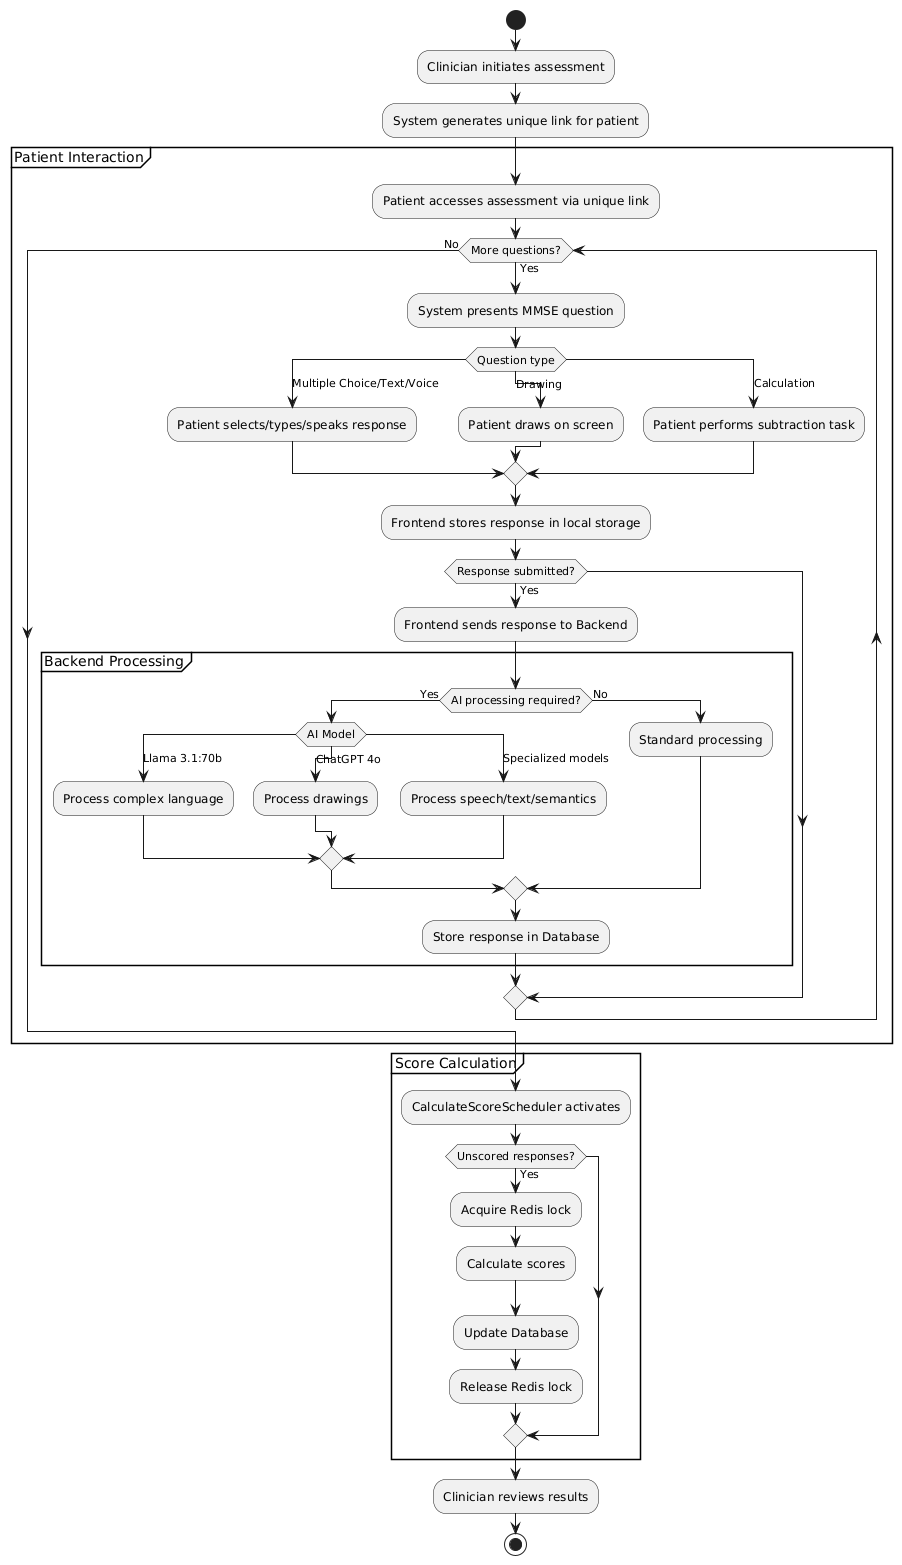

The diagram above was rendered by PlantUML. Its source (embedded in the PNG):
@startuml
skinparam monochrome true
skinparam defaultTextAlignment center

start
:Clinician initiates assessment;
:System generates unique link for patient;

partition "Patient Interaction" {
  :Patient accesses assessment via unique link;
  
  while (More questions?) is (Yes)
    :System presents MMSE question;
    
    switch (Question type)
      case (Multiple Choice/Text/Voice)
        :Patient selects/types/speaks response;
      case (Drawing)
        :Patient draws on screen;
      case (Calculation)
        :Patient performs subtraction task;
    endswitch
    
    :Frontend stores response in local storage;
    
    if (Response submitted?) then (Yes)
      :Frontend sends response to Backend;
      
      partition "Backend Processing" {
        if (AI processing required?) then (Yes)
          switch (AI Model)
            case (Llama 3.1:70b)
              :Process complex language;
            case (ChatGPT 4o)
              :Process drawings;
            case (Specialized models)
              :Process speech/text/semantics;
          endswitch
        else (No)
          :Standard processing;
        endif
        
        :Store response in Database;
      }
    endif
  endwhile (No)
}

partition "Score Calculation" {
  :CalculateScoreScheduler activates;
  if (Unscored responses?) then (Yes)
    :Acquire Redis lock;
    :Calculate scores;
    :Update Database;
    :Release Redis lock;
  endif
}

:Clinician reviews results;

stop
@enduml